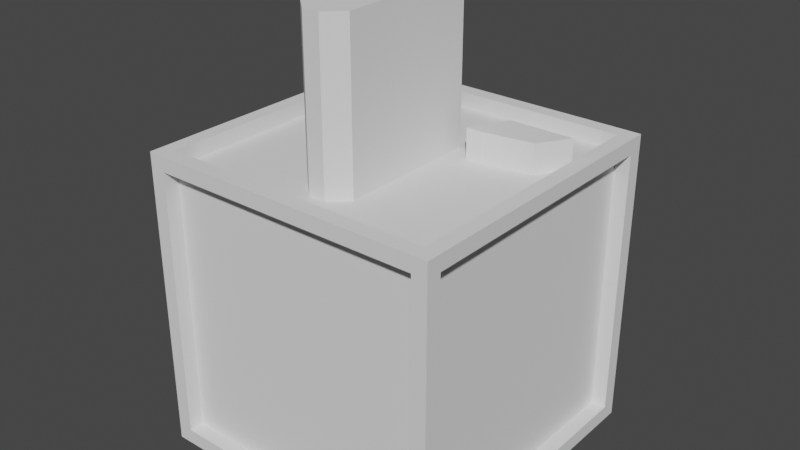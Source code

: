 # Source: RailGunBoss.blend  (saved by Blender 3.4.6; exported with 4.5.12 LTS)
import bpy
from mathutils import Matrix  # noqa: F401  (used for matrix-valued properties, if any)

bpy.ops.wm.read_factory_settings(use_empty=True)
scene = bpy.context.scene
scene.name = 'Scene'

# ---- collections
col_collection = bpy.data.collections.new('Collection'); scene.collection.children.link(col_collection)

# ---- world
world_world = bpy.data.worlds.new('World'); scene.world = world_world
world_world.use_nodes = True; world_world.node_tree.nodes.clear()
_N = world_world.node_tree.nodes; _L = world_world.node_tree.links
n0 = _N.new('ShaderNodeOutputWorld'); n0.name = 'World Output'; n0.location = (300, 300)
n1 = _N.new('ShaderNodeBackground'); n1.name = 'Background'; n1.location = (10, 300)
n1.inputs[0].default_value = (0.05088, 0.05088, 0.05088, 1.0)
_L.new(n1.outputs[0], n0.inputs[0])
n0.is_active_output = True
world_world.color = (0.05088, 0.05088, 0.05088)
world_world.use_sun_shadow = False
world_world.sun_shadow_jitter_overblur = 0.0

# ---- meshes
me_cube = bpy.data.meshes.new('Cube')
me_cube.from_pydata([(9.6, 9.6, -9.6), (9.6, -9.6, -9.6), (9.6, 9.6, 9.6), (9.6, -9.6, 9.6), (-9.6, 9.6, -9.6), (-9.6, -9.6, -9.6), (-9.6, 9.6, 9.6), (-9.6, -9.6, 9.6), (8.64, 9.6, -8.64), (-8.64, 9.6, -8.64), (-8.64, 9.6, 8.64), (8.64, 9.6, 8.64), (8.64, -8.64, 9.6), (8.64, 8.64, 9.6), (-8.64, 8.64, 9.6), (-8.64, -8.64, 9.6), (-9.6, -8.64, 8.64), (-9.6, 8.64, 8.64), (-9.6, 8.64, -8.64), (-9.6, -8.64, -8.64), (-8.64, -9.6, -8.64), (8.64, -9.6, -8.64), (8.64, -9.6, 8.64), (-8.64, -9.6, 8.64), (9.6, -8.64, -8.64), (9.6, 8.64, -8.64), (9.6, 8.64, 8.64), (9.6, -8.64, 8.64), (-8.64, -8.64, -9.6), (-8.64, 8.64, -9.6), (8.64, 8.64, -9.6), (8.64, -8.64, -9.6), (-8.64, 8.64, -8.64), (-8.64, -8.64, -8.64), (8.64, -8.64, -8.64), (8.64, 8.64, -8.64), (8.64, 8.64, -8.64), (8.64, -8.64, -8.64), (8.64, -8.64, 8.64), (8.64, 8.64, 8.64), (-8.64, 8.64, -8.64), (8.64, 8.64, -8.64), (8.64, 8.64, 8.64), (-8.64, 8.64, 8.64), (-8.64, -8.64, 8.64), (-8.64, 8.64, 8.64), (-8.64, -8.64, -8.64), (-8.64, 8.64, -8.64), (8.64, 8.64, 8.64), (8.64, -8.64, 8.64), (-8.64, -8.64, 8.64), (-8.64, 8.64, 8.64), (8.64, -8.64, -8.64), (-8.64, -8.64, -8.64), (-8.64, -8.64, 8.64), (8.64, -8.64, 8.64), (3.98, 4.8, 8.56), (2.78, 2.38, 8.56), (-6.8, 2.88, 10.48), (-8.0, 4.8, 10.48), (-6.8, 2.88, 8.56), (-8.0, 4.8, 8.56), (-3.68, 2.38, 10.48), (-4.88, 4.8, 10.48), (-3.68, 2.38, 8.56), (-4.88, 4.8, 8.56), (-1.628, -5.661, 10.67), (-1.628, 3.358, 10.67), (-1.628, -5.661, 8.368), (-1.628, 3.358, 8.368), (1.628, -5.661, 10.67), (1.628, 3.358, 10.67), (1.628, -5.661, 8.368), (1.628, 3.358, 8.368), (-1.628, -5.661, 12.59), (-1.628, 3.358, 12.59), (1.628, 3.358, 12.59), (1.628, -5.661, 12.59), (-1.628, -5.661, 18.59), (-1.628, 3.358, 18.59), (1.628, 3.358, 18.59), (1.628, -5.661, 18.59), (2.78, 2.38, 10.48), (3.98, 4.8, 10.48), (6.54, 4.8, 8.56), (5.34, 2.63, 8.56), (-5.24, 2.63, 8.56), (-6.44, 4.8, 8.56), (-5.24, 2.63, 10.48), (-6.44, 4.8, 10.48), (-3.88, 4.8, 8.56), (-2.68, 2.38, 8.56), (-2.68, 2.38, 10.48), (-3.88, 4.8, 10.48), (6.54, 4.8, 10.48), (5.34, 2.63, 10.48), (4.98, 4.8, 10.48), (3.78, 2.38, 10.48), (4.98, 4.8, 8.56), (3.78, 2.38, 8.56), (8.1, 4.8, 10.48), (6.9, 2.88, 10.48), (8.1, 4.8, 8.56), (6.9, 2.88, 8.56), (0.5428, -6.661, 8.368), (-0.5428, -6.661, 8.368), (-0.5428, 4.358, 8.368), (0.5428, 4.358, 8.368), (-0.5428, -6.661, 10.67), (0.5428, -6.661, 10.67), (0.5428, 4.358, 10.67), (-0.5428, 4.358, 10.67), (-0.5428, -6.661, 12.59), (0.5428, -6.661, 12.59), (0.5428, 4.358, 12.59), (-0.5428, 4.358, 12.59), (-0.5428, -6.661, 18.59), (0.5428, -6.661, 18.59), (0.5428, 4.358, 18.59), (-0.5428, 4.358, 18.59)], [], [(9, 10, 43, 40), (14, 15, 50, 51), (17, 18, 47, 45), (21, 22, 55, 52), (26, 27, 38, 39), (29, 30, 35, 32), (0, 4, 9, 8), (4, 6, 10, 9), (6, 2, 11, 10), (2, 0, 8, 11), (3, 2, 13, 12), (2, 6, 14, 13), (6, 7, 15, 14), (7, 3, 12, 15), (7, 6, 17, 16), (6, 4, 18, 17), (4, 5, 19, 18), (5, 7, 16, 19), (5, 1, 21, 20), (1, 3, 22, 21), (3, 7, 23, 22), (7, 5, 20, 23), (1, 0, 25, 24), (0, 2, 26, 25), (2, 3, 27, 26), (3, 1, 24, 27), (5, 4, 29, 28), (4, 0, 30, 29), (0, 1, 31, 30), (1, 5, 28, 31), (28, 29, 32, 33), (30, 31, 34, 35), (31, 28, 33, 34), (27, 24, 37, 38), (25, 26, 39, 36), (24, 25, 36, 37), (8, 9, 40, 41), (10, 11, 42, 43), (11, 8, 41, 42), (16, 17, 45, 44), (18, 19, 46, 47), (19, 16, 44, 46), (15, 12, 49, 50), (13, 14, 51, 48), (12, 13, 48, 49), (20, 21, 52, 53), (22, 23, 54, 55), (23, 20, 53, 54), (97, 96, 83, 82), (85, 84, 102, 103), (94, 100, 102, 84), (96, 94, 84, 98), (101, 100, 94, 95), (58, 59, 61, 60), (86, 87, 65, 64), (65, 63, 93, 90), (88, 89, 59, 58), (86, 64, 62, 88), (87, 61, 59, 89), (66, 67, 69, 68), (104, 107, 73, 72), (72, 73, 71, 70), (111, 67, 75, 115), (104, 72, 70, 109), (106, 69, 67, 111), (113, 77, 81, 117), (70, 71, 76, 77), (67, 66, 74, 75), (109, 70, 77, 113), (116, 119, 79, 78), (75, 74, 78, 79), (115, 75, 79, 119), (77, 76, 80, 81), (96, 98, 56, 83), (65, 87, 89, 63), (60, 86, 88, 58), (62, 63, 89, 88), (60, 61, 87, 86), (91, 90, 93, 92), (64, 65, 90, 91), (63, 62, 92, 93), (62, 64, 91, 92), (95, 94, 96, 97), (103, 102, 100, 101), (82, 83, 56, 57), (99, 97, 82, 57), (99, 98, 84, 85), (95, 97, 99, 85), (98, 99, 57, 56), (101, 95, 85, 103), (76, 114, 118, 80), (114, 115, 119, 118), (81, 80, 118, 117), (117, 118, 119, 116), (66, 108, 112, 74), (108, 109, 113, 112), (74, 112, 116, 78), (112, 113, 117, 116), (73, 107, 110, 71), (107, 106, 111, 110), (68, 105, 108, 66), (105, 104, 109, 108), (71, 110, 114, 76), (110, 111, 115, 114), (68, 69, 106, 105), (105, 106, 107, 104)])
_uv = me_cube.uv_layers.new(name='UVMap')
_uv.uv.foreach_set('vector', [0.8625, 0.5125, 0.8625, 0.7375, 0.8625, 0.7375, 0.8625, 0.5125, 0.6125, 0.9875, 0.3875, 0.9875, 0.3875, 0.9875, 0.6125, 0.9875, 0.6125, 0.0125, 0.6125, 0.2375, 0.6125, 0.2375, 0.6125, 0.0125, 0.3625, 0.5125, 0.3625, 0.7375, 0.3625, 0.7375, 0.3625, 0.5125, 0.6125, 0.7375, 0.3875, 0.7375, 0.3875, 0.7375, 0.6125, 0.7375, 0.6125, 0.2625, 0.6125, 0.4875, 0.6125, 0.4875, 0.6125, 0.2625, 0.625, 0.5, 0.875, 0.5, 0.8625, 0.5125, 0.6375, 0.5125, 0.875, 0.5, 0.875, 0.75, 0.8625, 0.7375, 0.8625, 0.5125, 0.875, 0.75, 0.625, 0.75, 0.6375, 0.7375, 0.8625, 0.7375, 0.625, 0.75, 0.625, 0.5, 0.6375, 0.5125, 0.6375, 0.7375, 0.375, 0.75, 0.625, 0.75, 0.6125, 0.7625, 0.3875, 0.7625, 0.625, 0.75, 0.625, 1.0, 0.6125, 0.9875, 0.6125, 0.7625, 0.625, 1.0, 0.375, 1.0, 0.3875, 0.9875, 0.6125, 0.9875, 0.375, 1.0, 0.375, 0.75, 0.3875, 0.7625, 0.3875, 0.9875, 0.375, 0.0, 0.625, 0.0, 0.6125, 0.0125, 0.3875, 0.0125, 0.625, 0.0, 0.625, 0.25, 0.6125, 0.2375, 0.6125, 0.0125, 0.625, 0.25, 0.375, 0.25, 0.3875, 0.2375, 0.6125, 0.2375, 0.375, 0.25, 0.375, 0.0, 0.3875, 0.0125, 0.3875, 0.2375, 0.125, 0.5, 0.375, 0.5, 0.3625, 0.5125, 0.1375, 0.5125, 0.375, 0.5, 0.375, 0.75, 0.3625, 0.7375, 0.3625, 0.5125, 0.375, 0.75, 0.125, 0.75, 0.1375, 0.7375, 0.3625, 0.7375, 0.125, 0.75, 0.125, 0.5, 0.1375, 0.5125, 0.1375, 0.7375, 0.375, 0.5, 0.625, 0.5, 0.6125, 0.5125, 0.3875, 0.5125, 0.625, 0.5, 0.625, 0.75, 0.6125, 0.7375, 0.6125, 0.5125, 0.625, 0.75, 0.375, 0.75, 0.3875, 0.7375, 0.6125, 0.7375, 0.375, 0.75, 0.375, 0.5, 0.3875, 0.5125, 0.3875, 0.7375, 0.375, 0.25, 0.625, 0.25, 0.6125, 0.2625, 0.3875, 0.2625, 0.625, 0.25, 0.625, 0.5, 0.6125, 0.4875, 0.6125, 0.2625, 0.625, 0.5, 0.375, 0.5, 0.3875, 0.4875, 0.6125, 0.4875, 0.375, 0.5, 0.375, 0.25, 0.3875, 0.2625, 0.3875, 0.4875, 0.3875, 0.2625, 0.6125, 0.2625, 0.6125, 0.2625, 0.3875, 0.2625, 0.6125, 0.4875, 0.3875, 0.4875, 0.3875, 0.4875, 0.6125, 0.4875, 0.3875, 0.4875, 0.3875, 0.2625, 0.3875, 0.2625, 0.3875, 0.4875, 0.3875, 0.7375, 0.3875, 0.5125, 0.3875, 0.5125, 0.3875, 0.7375, 0.6125, 0.5125, 0.6125, 0.7375, 0.6125, 0.7375, 0.6125, 0.5125, 0.3875, 0.5125, 0.6125, 0.5125, 0.6125, 0.5125, 0.3875, 0.5125, 0.6375, 0.5125, 0.8625, 0.5125, 0.8625, 0.5125, 0.6375, 0.5125, 0.8625, 0.7375, 0.6375, 0.7375, 0.6375, 0.7375, 0.8625, 0.7375, 0.6375, 0.7375, 0.6375, 0.5125, 0.6375, 0.5125, 0.6375, 0.7375, 0.3875, 0.0125, 0.6125, 0.0125, 0.6125, 0.0125, 0.3875, 0.0125, 0.6125, 0.2375, 0.3875, 0.2375, 0.3875, 0.2375, 0.6125, 0.2375, 0.3875, 0.2375, 0.3875, 0.0125, 0.3875, 0.0125, 0.3875, 0.2375, 0.3875, 0.9875, 0.3875, 0.7625, 0.3875, 0.7625, 0.3875, 0.9875, 0.6125, 0.7625, 0.6125, 0.9875, 0.6125, 0.9875, 0.6125, 0.7625, 0.3875, 0.7625, 0.6125, 0.7625, 0.6125, 0.7625, 0.3875, 0.7625, 0.1375, 0.5125, 0.3625, 0.5125, 0.3625, 0.5125, 0.1375, 0.5125, 0.3625, 0.7375, 0.1375, 0.7375, 0.1375, 0.7375, 0.3625, 0.7375, 0.1375, 0.7375, 0.1375, 0.5125, 0.1375, 0.5125, 0.1375, 0.7375, 0.375, 0.5, 0.625, 0.5, 0.625, 0.5, 0.375, 0.5, 0.375, 0.875, 0.625, 0.875, 0.625, 1.0, 0.375, 1.0, 0.75, 0.5, 0.875, 0.5, 0.875, 0.75, 0.75, 0.75, 0.625, 0.5, 0.75, 0.5, 0.75, 0.75, 0.625, 0.75, 0.375, 0.25, 0.625, 0.25, 0.625, 0.375, 0.375, 0.375, 0.375, 0.0, 0.625, 0.0, 0.625, 0.25, 0.375, 0.25, 0.375, 0.375, 0.625, 0.375, 0.625, 0.5, 0.375, 0.5, 0.625, 0.5, 0.625, 0.75, 0.625, 0.75, 0.625, 0.5, 0.375, 0.875, 0.625, 0.875, 0.625, 1.0, 0.375, 1.0, 0.25, 0.5, 0.375, 0.5, 0.375, 0.75, 0.25, 0.75, 0.75, 0.5, 0.875, 0.5, 0.875, 0.75, 0.75, 0.75, 0.375, 0.0, 0.625, 0.0, 0.625, 0.25, 0.375, 0.25, 0.375, 0.4167, 0.625, 0.4167, 0.625, 0.5, 0.375, 0.5, 0.375, 0.5, 0.625, 0.5, 0.625, 0.75, 0.375, 0.75, 0.7917, 0.75, 0.875, 0.75, 0.875, 0.75, 0.7917, 0.75, 0.2917, 0.5, 0.375, 0.5, 0.375, 0.75, 0.2917, 0.75, 0.7917, 0.5, 0.875, 0.5, 0.875, 0.75, 0.7917, 0.75, 0.2917, 0.75, 0.375, 0.75, 0.375, 0.75, 0.2917, 0.75, 0.375, 0.75, 0.625, 0.75, 0.625, 0.75, 0.375, 0.75, 0.625, 0.0, 0.375, 0.0, 0.375, 0.0, 0.625, 0.0, 0.2917, 0.75, 0.375, 0.75, 0.375, 0.75, 0.2917, 0.75, 0.375, 0.9167, 0.625, 0.9167, 0.625, 1.0, 0.375, 1.0, 0.625, 0.0, 0.375, 0.0, 0.375, 0.0, 0.625, 0.0, 0.7917, 0.75, 0.875, 0.75, 0.875, 0.75, 0.7917, 0.75, 0.375, 0.75, 0.625, 0.75, 0.625, 0.75, 0.375, 0.75, 0.625, 0.5, 0.625, 0.75, 0.625, 0.75, 0.625, 0.5, 0.625, 0.5, 0.75, 0.5, 0.75, 0.75, 0.625, 0.75, 0.125, 0.5, 0.25, 0.5, 0.25, 0.75, 0.125, 0.75, 0.375, 0.75, 0.625, 0.75, 0.625, 0.875, 0.375, 0.875, 0.375, 0.25, 0.625, 0.25, 0.625, 0.375, 0.375, 0.375, 0.375, 0.5, 0.625, 0.5, 0.625, 0.75, 0.375, 0.75, 0.375, 0.5, 0.625, 0.5, 0.625, 0.5, 0.375, 0.5, 0.625, 0.75, 0.375, 0.75, 0.375, 0.75, 0.625, 0.75, 0.375, 0.75, 0.375, 0.5, 0.375, 0.5, 0.375, 0.75, 0.375, 0.375, 0.625, 0.375, 0.625, 0.5, 0.375, 0.5, 0.375, 0.0, 0.625, 0.0, 0.625, 0.25, 0.375, 0.25, 0.375, 0.5, 0.625, 0.5, 0.625, 0.75, 0.375, 0.75, 0.375, 0.75, 0.375, 0.5, 0.375, 0.5, 0.375, 0.75, 0.375, 0.75, 0.625, 0.75, 0.625, 0.875, 0.375, 0.875, 0.25, 0.5, 0.375, 0.5, 0.375, 0.75, 0.25, 0.75, 0.625, 0.75, 0.375, 0.75, 0.375, 0.75, 0.625, 0.75, 0.125, 0.5, 0.25, 0.5, 0.25, 0.75, 0.125, 0.75, 0.625, 0.75, 0.7083, 0.75, 0.7083, 0.75, 0.625, 0.75, 0.7083, 0.75, 0.7917, 0.75, 0.7917, 0.75, 0.7083, 0.75, 0.375, 0.75, 0.625, 0.75, 0.625, 0.8333, 0.375, 0.8333, 0.375, 0.8333, 0.625, 0.8333, 0.625, 0.9167, 0.375, 0.9167, 0.125, 0.75, 0.2083, 0.75, 0.2083, 0.75, 0.125, 0.75, 0.2083, 0.75, 0.2917, 0.75, 0.2917, 0.75, 0.2083, 0.75, 0.125, 0.75, 0.2083, 0.75, 0.2083, 0.75, 0.125, 0.75, 0.2083, 0.75, 0.2917, 0.75, 0.2917, 0.75, 0.2083, 0.75, 0.625, 0.5, 0.7083, 0.5, 0.7083, 0.75, 0.625, 0.75, 0.7083, 0.5, 0.7917, 0.5, 0.7917, 0.75, 0.7083, 0.75, 0.125, 0.5, 0.2083, 0.5, 0.2083, 0.75, 0.125, 0.75, 0.2083, 0.5, 0.2917, 0.5, 0.2917, 0.75, 0.2083, 0.75, 0.625, 0.75, 0.7083, 0.75, 0.7083, 0.75, 0.625, 0.75, 0.7083, 0.75, 0.7917, 0.75, 0.7917, 0.75, 0.7083, 0.75, 0.375, 0.25, 0.625, 0.25, 0.625, 0.3333, 0.375, 0.3333, 0.375, 0.3333, 0.625, 0.3333, 0.625, 0.4167, 0.375, 0.4167])
me_cube.use_mirror_vertex_groups = False
me_cube.update()
me_cube_001 = bpy.data.meshes.new('Cube.001')
me_cube_001.from_pydata([(-8.64, 8.64, -8.64), (-8.64, -8.64, -8.64), (8.64, -8.64, -8.64), (8.64, 8.64, -8.64), (8.64, 8.64, -8.64), (8.64, -8.64, -8.64), (8.64, -8.64, 8.64), (8.64, 8.64, 8.64), (-8.64, 8.64, -8.64), (8.64, 8.64, -8.64), (8.64, 8.64, 8.64), (-8.64, 8.64, 8.64), (-8.64, -8.64, 8.64), (-8.64, 8.64, 8.64), (-8.64, -8.64, -8.64), (-8.64, 8.64, -8.64), (8.64, 8.64, 8.64), (8.64, -8.64, 8.64), (-8.64, -8.64, 8.64), (-8.64, 8.64, 8.64), (8.64, -8.64, -8.64), (-8.64, -8.64, -8.64), (-8.64, -8.64, 8.64), (8.64, -8.64, 8.64)], [], [(1, 0, 3, 2), (5, 4, 7, 6), (9, 8, 11, 10), (12, 13, 15, 14), (17, 16, 19, 18), (21, 20, 23, 22)])
_uv = me_cube_001.uv_layers.new(name='UVMap')
_uv.uv.foreach_set('vector', [0.3875, 0.2625, 0.6125, 0.2625, 0.6125, 0.4875, 0.3875, 0.4875, 0.3875, 0.5125, 0.6125, 0.5125, 0.6125, 0.7375, 0.3875, 0.7375, 0.6375, 0.5125, 0.8625, 0.5125, 0.8625, 0.7375, 0.6375, 0.7375, 0.3875, 0.0125, 0.6125, 0.0125, 0.6125, 0.2375, 0.3875, 0.2375, 0.3875, 0.7625, 0.6125, 0.7625, 0.6125, 0.9875, 0.3875, 0.9875, 0.1375, 0.5125, 0.3625, 0.5125, 0.3625, 0.7375, 0.1375, 0.7375])
me_cube_001.use_mirror_vertex_groups = False
me_cube_001.update()

# ---- objects
ob_railgunbossoutline = bpy.data.objects.new('RailGunBossOutline', me_cube)
ob_railgunbossbase = bpy.data.objects.new('RailGunBossBase', me_cube_001)

# ---- transforms, parenting, visibility, modifiers, constraints
ob_railgunbossoutline.location = (0.0, 0.0, 0.0)
ob_railgunbossoutline.lock_rotations_4d = False
ob_railgunbossoutline.empty_display_type = 'ARROWS'
ob_railgunbossoutline.lineart.crease_threshold = 0.0
ob_railgunbossbase.location = (0.0, 0.0, 0.0)
ob_railgunbossbase.lock_rotations_4d = False
ob_railgunbossbase.empty_display_type = 'ARROWS'
ob_railgunbossbase.lineart.crease_threshold = 0.0

# ---- collection membership
col_collection.objects.link(ob_railgunbossoutline)
col_collection.objects.link(ob_railgunbossbase)

# ---- scene / render settings (as saved in the file)
scene.frame_start = 1; scene.frame_end = 250; scene.frame_set(1)
scene.render.engine = 'BLENDER_EEVEE_NEXT'
scene.cycles.sampling_pattern = 'TABULATED_SOBOL'
scene.cycles.use_light_tree = False
scene.view_settings.view_transform = 'Filmic'
bpy.context.view_layer.update()

# ---- added for rendering (the .blend has no active camera and no usable light): camera, sun
cam_auto = bpy.data.cameras.new('AutoCamera')
cam_auto.lens = 50.0
cam_auto.sensor_width = 36.0
cam_auto.clip_end = 1000.0
ob_auto_camera = bpy.data.objects.new('AutoCamera', cam_auto)
scene.collection.objects.link(ob_auto_camera)
ob_auto_camera.location = (36.215, -43.4579, 33.4681)
ob_auto_camera.rotation_euler = (1.09748, -7.21219e-08, 0.694738)
scene.camera = ob_auto_camera
light_auto_sun = bpy.data.lights.new('AutoSun', 'SUN')
light_auto_sun.energy = 3.0
light_auto_sun.angle = 0.0523599
ob_auto_sun = bpy.data.objects.new('AutoSun', light_auto_sun)
scene.collection.objects.link(ob_auto_sun)
ob_auto_sun.rotation_euler = (0.872665, 0.174533, 0.523599)
bpy.context.view_layer.update()
